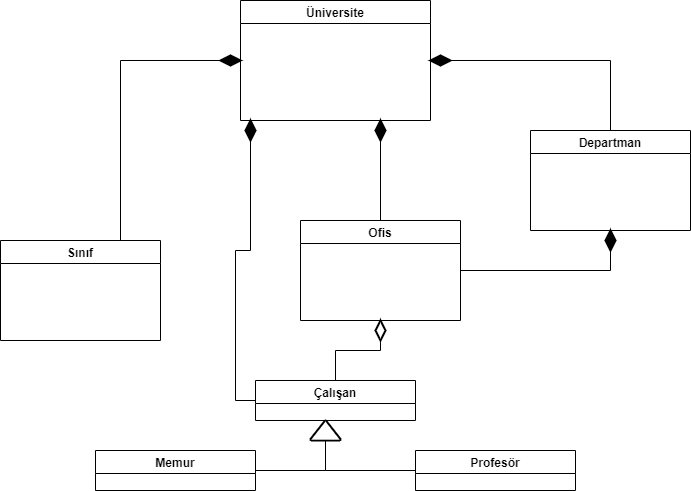

The diagram above was exported from draw.io. Its source (the exported page's mxGraphModel, read from the mxfile embedded in the PNG):
<mxGraphModel dx="998" dy="579" grid="1" gridSize="10" guides="1" tooltips="1" connect="1" arrows="1" fold="1" page="1" pageScale="1" pageWidth="827" pageHeight="1169" background="#ffffff" math="0" shadow="0">
  <root>
    <mxCell id="0" />
    <mxCell id="1" parent="0" />
    <mxCell id="7iMD4SprQBx__n_hbR4G-1" value="Üniversite" style="swimlane;" parent="1" vertex="1">
      <mxGeometry x="290" y="10" width="190" height="120" as="geometry" />
    </mxCell>
    <mxCell id="7iMD4SprQBx__n_hbR4G-9" style="edgeStyle=orthogonalEdgeStyle;orthogonalLoop=1;jettySize=auto;html=1;entryX=0;entryY=0.5;entryDx=0;entryDy=0;rounded=0;" parent="1" source="7iMD4SprQBx__n_hbR4G-3" target="7iMD4SprQBx__n_hbR4G-1" edge="1">
      <mxGeometry relative="1" as="geometry">
        <Array as="points">
          <mxPoint x="170" y="70" />
        </Array>
      </mxGeometry>
    </mxCell>
    <mxCell id="7iMD4SprQBx__n_hbR4G-3" value="Sınıf" style="swimlane;" parent="1" vertex="1">
      <mxGeometry x="50" y="250" width="160" height="100" as="geometry" />
    </mxCell>
    <mxCell id="7iMD4SprQBx__n_hbR4G-8" style="edgeStyle=orthogonalEdgeStyle;rounded=0;orthogonalLoop=1;jettySize=auto;html=1;entryX=0.5;entryY=1;entryDx=0;entryDy=0;" parent="1" source="7iMD4SprQBx__n_hbR4G-4" target="7iMD4SprQBx__n_hbR4G-5" edge="1">
      <mxGeometry relative="1" as="geometry" />
    </mxCell>
    <mxCell id="7iMD4SprQBx__n_hbR4G-29" style="edgeStyle=orthogonalEdgeStyle;rounded=0;orthogonalLoop=1;jettySize=auto;html=1;strokeColor=default;" parent="1" source="7iMD4SprQBx__n_hbR4G-4" edge="1">
      <mxGeometry relative="1" as="geometry">
        <mxPoint x="430" y="130" as="targetPoint" />
      </mxGeometry>
    </mxCell>
    <mxCell id="7iMD4SprQBx__n_hbR4G-4" value="Ofis" style="swimlane;" parent="1" vertex="1">
      <mxGeometry x="350" y="230" width="160" height="100" as="geometry" />
    </mxCell>
    <mxCell id="7iMD4SprQBx__n_hbR4G-5" value="Departman" style="swimlane;" parent="1" vertex="1">
      <mxGeometry x="580" y="140" width="160" height="100" as="geometry" />
    </mxCell>
    <mxCell id="7iMD4SprQBx__n_hbR4G-13" style="edgeStyle=orthogonalEdgeStyle;rounded=0;orthogonalLoop=1;jettySize=auto;html=1;entryX=0.5;entryY=1;entryDx=0;entryDy=0;" parent="1" source="7iMD4SprQBx__n_hbR4G-12" target="7iMD4SprQBx__n_hbR4G-4" edge="1">
      <mxGeometry relative="1" as="geometry" />
    </mxCell>
    <mxCell id="7iMD4SprQBx__n_hbR4G-17" style="edgeStyle=orthogonalEdgeStyle;rounded=0;orthogonalLoop=1;jettySize=auto;html=1;" parent="1" source="7iMD4SprQBx__n_hbR4G-12" edge="1">
      <mxGeometry relative="1" as="geometry">
        <mxPoint x="300" y="130" as="targetPoint" />
        <Array as="points">
          <mxPoint x="285" y="410" />
          <mxPoint x="285" y="260" />
          <mxPoint x="300" y="260" />
        </Array>
      </mxGeometry>
    </mxCell>
    <mxCell id="7iMD4SprQBx__n_hbR4G-12" value="Çalışan" style="swimlane;" parent="1" vertex="1">
      <mxGeometry x="305" y="390" width="160" height="40" as="geometry" />
    </mxCell>
    <mxCell id="7iMD4SprQBx__n_hbR4G-21" value="" style="strokeWidth=2;html=1;shape=mxgraph.flowchart.decision;whiteSpace=wrap;fillColor=#000000;" parent="1" vertex="1">
      <mxGeometry x="270" y="65" width="20" height="10" as="geometry" />
    </mxCell>
    <mxCell id="7iMD4SprQBx__n_hbR4G-23" value="" style="edgeStyle=orthogonalEdgeStyle;rounded=0;orthogonalLoop=1;jettySize=auto;html=1;entryX=1;entryY=0.5;entryDx=0;entryDy=0;endArrow=none;" parent="1" source="7iMD4SprQBx__n_hbR4G-5" edge="1">
      <mxGeometry relative="1" as="geometry">
        <mxPoint x="660" y="140" as="sourcePoint" />
        <mxPoint x="500" y="70" as="targetPoint" />
        <Array as="points">
          <mxPoint x="660" y="70" />
        </Array>
      </mxGeometry>
    </mxCell>
    <mxCell id="7iMD4SprQBx__n_hbR4G-24" value="" style="strokeWidth=2;html=1;shape=mxgraph.flowchart.decision;whiteSpace=wrap;direction=north;fillColor=#000000;" parent="1" vertex="1">
      <mxGeometry x="655" y="240" width="10" height="20" as="geometry" />
    </mxCell>
    <mxCell id="7iMD4SprQBx__n_hbR4G-32" value="" style="strokeWidth=2;html=1;shape=mxgraph.flowchart.decision;whiteSpace=wrap;fillColor=#000000;" parent="1" vertex="1">
      <mxGeometry x="480" y="65" width="20" height="10" as="geometry" />
    </mxCell>
    <mxCell id="7iMD4SprQBx__n_hbR4G-33" value="" style="strokeWidth=2;html=1;shape=mxgraph.flowchart.decision;whiteSpace=wrap;direction=north;fillColor=#000000;" parent="1" vertex="1">
      <mxGeometry x="295" y="130" width="10" height="20" as="geometry" />
    </mxCell>
    <mxCell id="7iMD4SprQBx__n_hbR4G-36" value="" style="strokeWidth=2;html=1;shape=mxgraph.flowchart.decision;whiteSpace=wrap;direction=north;fillColor=#FFFFFF;" parent="1" vertex="1">
      <mxGeometry x="425" y="330" width="10" height="20" as="geometry" />
    </mxCell>
    <mxCell id="7iMD4SprQBx__n_hbR4G-45" value="" style="edgeStyle=orthogonalEdgeStyle;rounded=0;orthogonalLoop=1;jettySize=auto;html=1;strokeColor=default;" parent="1" source="7iMD4SprQBx__n_hbR4G-37" edge="1">
      <mxGeometry relative="1" as="geometry">
        <mxPoint x="375" y="430" as="targetPoint" />
      </mxGeometry>
    </mxCell>
    <mxCell id="7iMD4SprQBx__n_hbR4G-37" value="Memur" style="swimlane;" parent="1" vertex="1">
      <mxGeometry x="145" y="460" width="160" height="40" as="geometry" />
    </mxCell>
    <mxCell id="7iMD4SprQBx__n_hbR4G-46" style="edgeStyle=orthogonalEdgeStyle;rounded=0;orthogonalLoop=1;jettySize=auto;html=1;strokeColor=default;" parent="1" source="7iMD4SprQBx__n_hbR4G-38" edge="1">
      <mxGeometry relative="1" as="geometry">
        <mxPoint x="375" y="430" as="targetPoint" />
        <Array as="points">
          <mxPoint x="375" y="480" />
        </Array>
      </mxGeometry>
    </mxCell>
    <mxCell id="7iMD4SprQBx__n_hbR4G-38" value="Profesör" style="swimlane;" parent="1" vertex="1">
      <mxGeometry x="465" y="460" width="160" height="40" as="geometry" />
    </mxCell>
    <mxCell id="7iMD4SprQBx__n_hbR4G-48" value="" style="strokeWidth=2;html=1;shape=mxgraph.flowchart.decision;whiteSpace=wrap;direction=north;fillColor=#000000;" parent="1" vertex="1">
      <mxGeometry x="425" y="130" width="10" height="20" as="geometry" />
    </mxCell>
    <mxCell id="7iMD4SprQBx__n_hbR4G-59" value="" style="strokeWidth=2;html=1;shape=mxgraph.flowchart.extract_or_measurement;whiteSpace=wrap;strokeColor=#000000;fillColor=#FFFFFF;" parent="1" vertex="1">
      <mxGeometry x="360" y="430" width="30" height="20" as="geometry" />
    </mxCell>
  </root>
</mxGraphModel>